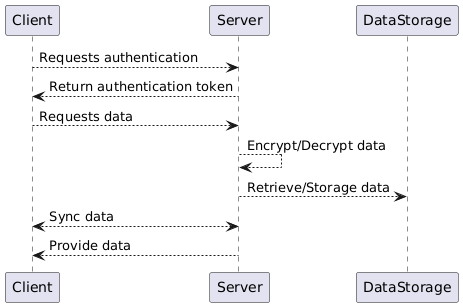

The diagram above was rendered by PlantUML. Its source (embedded in the PNG):
@startuml
Client --> Server : Requests authentication
Server --> Client : Return authentication token
Client --> Server : Requests data
Server --> Server : Encrypt/Decrypt data
Server --> DataStorage : Retrieve/Storage data
Client <--> Server : Sync data
Server --> Client : Provide data
@enduml